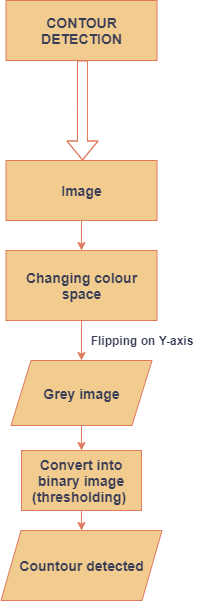

The diagram above was exported from draw.io. Its source (the exported page's mxGraphModel, read from the mxfile embedded in the PNG):
<mxGraphModel dx="1021" dy="1698" grid="1" gridSize="10" guides="1" tooltips="1" connect="1" arrows="1" fold="1" page="1" pageScale="1" pageWidth="827" pageHeight="1169" background="#F4F1DE" math="0" shadow="0">
  <root>
    <mxCell id="0" />
    <mxCell id="1" parent="0" />
    <mxCell id="SEE_XCIttmDuS3904kFT-1" value="&lt;b&gt;&lt;font style=&quot;font-size: 14px&quot;&gt;CONTOUR DETECTION&lt;/font&gt;&lt;/b&gt;" style="rounded=0;whiteSpace=wrap;html=1;fillColor=#F2CC8F;strokeColor=#E07A5F;fontColor=#393C56;" vertex="1" parent="1">
      <mxGeometry x="353.5" y="-150" width="151" height="60" as="geometry" />
    </mxCell>
    <mxCell id="SEE_XCIttmDuS3904kFT-11" value="" style="edgeStyle=orthogonalEdgeStyle;rounded=0;orthogonalLoop=1;jettySize=auto;html=1;strokeColor=#E07A5F;fontColor=#393C56;labelBackgroundColor=#F4F1DE;" edge="1" parent="1" source="SEE_XCIttmDuS3904kFT-9" target="SEE_XCIttmDuS3904kFT-10">
      <mxGeometry relative="1" as="geometry" />
    </mxCell>
    <mxCell id="SEE_XCIttmDuS3904kFT-9" value="&lt;span style=&quot;font-size: 14px&quot;&gt;&lt;b&gt;Image&lt;/b&gt;&lt;/span&gt;" style="rounded=0;whiteSpace=wrap;html=1;fillColor=#F2CC8F;strokeColor=#E07A5F;fontColor=#393C56;" vertex="1" parent="1">
      <mxGeometry x="353.5" y="10" width="151" height="60" as="geometry" />
    </mxCell>
    <mxCell id="SEE_XCIttmDuS3904kFT-15" value="" style="edgeStyle=orthogonalEdgeStyle;rounded=0;orthogonalLoop=1;jettySize=auto;html=1;strokeColor=#E07A5F;fontColor=#393C56;labelBackgroundColor=#F4F1DE;" edge="1" parent="1" source="SEE_XCIttmDuS3904kFT-10" target="SEE_XCIttmDuS3904kFT-14">
      <mxGeometry relative="1" as="geometry" />
    </mxCell>
    <mxCell id="SEE_XCIttmDuS3904kFT-10" value="&lt;b style=&quot;font-size: 14px&quot;&gt;Changing colour space&lt;/b&gt;" style="whiteSpace=wrap;html=1;rounded=0;fillColor=#F2CC8F;strokeColor=#E07A5F;fontColor=#393C56;" vertex="1" parent="1">
      <mxGeometry x="353.5" y="100" width="151" height="70" as="geometry" />
    </mxCell>
    <mxCell id="SEE_XCIttmDuS3904kFT-17" value="" style="edgeStyle=orthogonalEdgeStyle;rounded=0;orthogonalLoop=1;jettySize=auto;html=1;strokeColor=#E07A5F;fontColor=#393C56;labelBackgroundColor=#F4F1DE;" edge="1" parent="1" source="SEE_XCIttmDuS3904kFT-14" target="SEE_XCIttmDuS3904kFT-16">
      <mxGeometry relative="1" as="geometry" />
    </mxCell>
    <mxCell id="SEE_XCIttmDuS3904kFT-14" value="&lt;span style=&quot;font-size: 14px&quot;&gt;&lt;b&gt;Grey image&lt;/b&gt;&lt;/span&gt;" style="shape=parallelogram;perimeter=parallelogramPerimeter;whiteSpace=wrap;html=1;fixedSize=1;rounded=0;fillColor=#F2CC8F;strokeColor=#E07A5F;fontColor=#393C56;" vertex="1" parent="1">
      <mxGeometry x="358.5" y="210" width="141" height="65" as="geometry" />
    </mxCell>
    <mxCell id="SEE_XCIttmDuS3904kFT-21" value="" style="edgeStyle=orthogonalEdgeStyle;rounded=0;orthogonalLoop=1;jettySize=auto;html=1;strokeColor=#E07A5F;fontColor=#393C56;labelBackgroundColor=#F4F1DE;entryX=0.5;entryY=0;entryDx=0;entryDy=0;" edge="1" parent="1" source="SEE_XCIttmDuS3904kFT-16" target="SEE_XCIttmDuS3904kFT-22">
      <mxGeometry relative="1" as="geometry">
        <mxPoint x="429" y="480" as="targetPoint" />
      </mxGeometry>
    </mxCell>
    <mxCell id="SEE_XCIttmDuS3904kFT-16" value="&lt;span style=&quot;font-size: 14px&quot;&gt;&lt;b&gt;Convert into binary image (thresholding)&amp;nbsp;&lt;/b&gt;&lt;/span&gt;" style="whiteSpace=wrap;html=1;rounded=0;fillColor=#F2CC8F;strokeColor=#E07A5F;fontColor=#393C56;" vertex="1" parent="1">
      <mxGeometry x="369" y="300" width="120" height="60" as="geometry" />
    </mxCell>
    <mxCell id="SEE_XCIttmDuS3904kFT-19" value="&lt;b&gt;Flipping on Y-axis&lt;/b&gt;" style="text;html=1;strokeColor=none;fillColor=none;align=center;verticalAlign=middle;whiteSpace=wrap;rounded=0;fontColor=#393C56;" vertex="1" parent="1">
      <mxGeometry x="430" y="180" width="120" height="20" as="geometry" />
    </mxCell>
    <mxCell id="SEE_XCIttmDuS3904kFT-22" value="&lt;span style=&quot;font-size: 14px&quot;&gt;&lt;b&gt;Countour detected&lt;/b&gt;&lt;/span&gt;" style="shape=parallelogram;perimeter=parallelogramPerimeter;whiteSpace=wrap;html=1;fixedSize=1;fillColor=#F2CC8F;strokeColor=#E07A5F;fontColor=#393C56;" vertex="1" parent="1">
      <mxGeometry x="348.5" y="380" width="161" height="70" as="geometry" />
    </mxCell>
    <mxCell id="SEE_XCIttmDuS3904kFT-23" value="" style="shape=flexArrow;endArrow=classic;html=1;strokeColor=#E07A5F;fontColor=#393C56;labelBackgroundColor=#F4F1DE;" edge="1" parent="1">
      <mxGeometry width="50" height="50" relative="1" as="geometry">
        <mxPoint x="430" y="-90" as="sourcePoint" />
        <mxPoint x="430" y="10" as="targetPoint" />
        <Array as="points">
          <mxPoint x="430" y="-40" />
        </Array>
      </mxGeometry>
    </mxCell>
  </root>
</mxGraphModel>